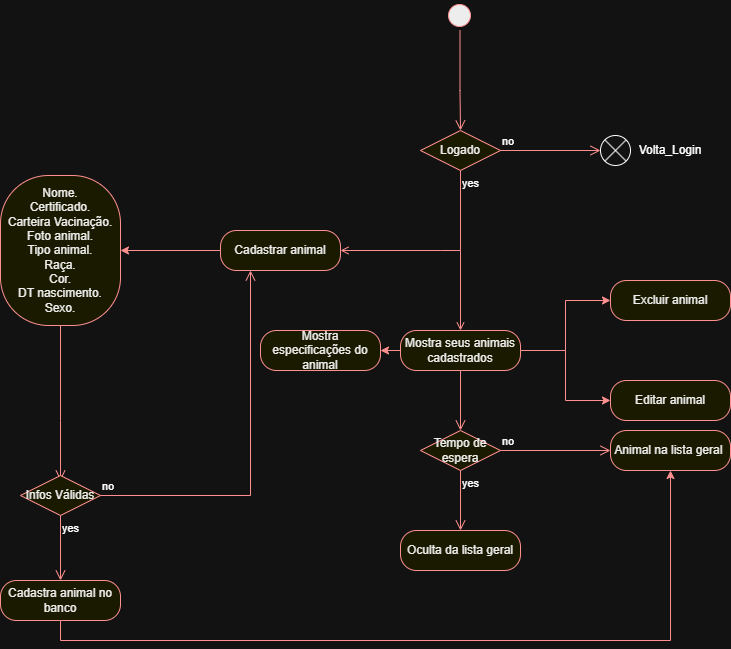

The diagram above was exported from draw.io. Its source (the exported page's mxGraphModel, read from the mxfile embedded in the PNG):
<mxGraphModel dx="2253" dy="777" grid="1" gridSize="10" guides="1" tooltips="1" connect="1" arrows="1" fold="1" page="1" pageScale="1" pageWidth="827" pageHeight="1169" math="0" shadow="0">
  <root>
    <mxCell id="0" />
    <mxCell id="1" parent="0" />
    <mxCell id="IXvolW-zOybBJdRUU7Os-1" parent="1" style="ellipse;html=1;shape=startState;fillColor=#000000;strokeColor=#ff0000;" value="" vertex="1">
      <mxGeometry height="30" width="30" x="384" y="110" as="geometry" />
    </mxCell>
    <mxCell id="IXvolW-zOybBJdRUU7Os-2" edge="1" parent="1" style="edgeStyle=orthogonalEdgeStyle;html=1;verticalAlign=bottom;endArrow=open;endSize=8;strokeColor=#ff0000;rounded=0;" value="">
      <mxGeometry relative="1" as="geometry">
        <Array as="points">
          <mxPoint x="399.5" y="200.03" />
        </Array>
        <mxPoint x="399.5" y="139.99662954709575" as="sourcePoint" />
        <mxPoint x="400" y="240" as="targetPoint" />
      </mxGeometry>
    </mxCell>
    <mxCell id="IXvolW-zOybBJdRUU7Os-3" parent="1" style="rhombus;whiteSpace=wrap;html=1;fontColor=#000000;fillColor=#ffffc0;strokeColor=#ff0000;" value="Logado" vertex="1">
      <mxGeometry height="40" width="80" x="360" y="240" as="geometry" />
    </mxCell>
    <mxCell id="IXvolW-zOybBJdRUU7Os-4" edge="1" parent="1" source="IXvolW-zOybBJdRUU7Os-3" style="edgeStyle=orthogonalEdgeStyle;html=1;align=left;verticalAlign=bottom;endArrow=open;endSize=8;strokeColor=#ff0000;rounded=0;" value="no">
      <mxGeometry relative="1" x="-1" as="geometry">
        <mxPoint x="540" y="260" as="targetPoint" />
      </mxGeometry>
    </mxCell>
    <mxCell id="IXvolW-zOybBJdRUU7Os-5" edge="1" parent="1" source="IXvolW-zOybBJdRUU7Os-3" style="edgeStyle=orthogonalEdgeStyle;html=1;align=left;verticalAlign=top;endArrow=none;endSize=8;strokeColor=#ff0000;rounded=0;endFill=0;" value="yes">
      <mxGeometry relative="1" x="-1" as="geometry">
        <Array as="points">
          <mxPoint x="400" y="360" />
        </Array>
        <mxPoint x="380" y="360" as="targetPoint" />
      </mxGeometry>
    </mxCell>
    <mxCell id="IXvolW-zOybBJdRUU7Os-6" parent="1" style="shape=sumEllipse;perimeter=ellipsePerimeter;html=1;backgroundOutline=1;" value="" vertex="1">
      <mxGeometry height="30" width="30" x="540" y="245" as="geometry" />
    </mxCell>
    <mxCell id="IXvolW-zOybBJdRUU7Os-7" parent="1" style="text;html=1;whiteSpace=wrap;strokeColor=none;fillColor=none;align=center;verticalAlign=middle;rounded=0;" value="Volta_Login" vertex="1">
      <mxGeometry height="30" width="60" x="580" y="245" as="geometry" />
    </mxCell>
    <mxCell id="IXvolW-zOybBJdRUU7Os-22" edge="1" parent="1" source="IXvolW-zOybBJdRUU7Os-8" style="edgeStyle=orthogonalEdgeStyle;rounded=0;orthogonalLoop=1;jettySize=auto;html=1;exitX=0;exitY=0.5;exitDx=0;exitDy=0;entryX=1;entryY=0.5;entryDx=0;entryDy=0;strokeColor=light-dark(#000000,#FF9090);" target="IXvolW-zOybBJdRUU7Os-20">
      <mxGeometry relative="1" as="geometry" />
    </mxCell>
    <mxCell id="T2CiJQR0HN0Bh1tbCLul-6" edge="1" parent="1" source="IXvolW-zOybBJdRUU7Os-8" style="edgeStyle=orthogonalEdgeStyle;rounded=0;orthogonalLoop=1;jettySize=auto;html=1;exitX=1;exitY=0.5;exitDx=0;exitDy=0;entryX=0;entryY=0.5;entryDx=0;entryDy=0;strokeColor=light-dark(#000000,#FF9090);" target="T2CiJQR0HN0Bh1tbCLul-4">
      <mxGeometry relative="1" as="geometry" />
    </mxCell>
    <mxCell id="T2CiJQR0HN0Bh1tbCLul-8" edge="1" parent="1" source="IXvolW-zOybBJdRUU7Os-8" style="edgeStyle=orthogonalEdgeStyle;rounded=0;orthogonalLoop=1;jettySize=auto;html=1;exitX=1;exitY=0.5;exitDx=0;exitDy=0;entryX=0;entryY=0.5;entryDx=0;entryDy=0;strokeColor=light-dark(#000000,#FF9090);" target="T2CiJQR0HN0Bh1tbCLul-7">
      <mxGeometry relative="1" as="geometry">
        <mxPoint x="510" y="430" as="targetPoint" />
      </mxGeometry>
    </mxCell>
    <mxCell id="Dllplk6-UMHLtlJHs1jX-1" edge="1" parent="1" source="IXvolW-zOybBJdRUU7Os-8" style="edgeStyle=orthogonalEdgeStyle;rounded=0;orthogonalLoop=1;jettySize=auto;html=1;exitX=0.5;exitY=0;exitDx=0;exitDy=0;endArrow=none;endFill=0;startArrow=open;startFill=0;strokeColor=light-dark(#000000,#FF9090);">
      <mxGeometry relative="1" as="geometry">
        <Array as="points">
          <mxPoint x="400" y="360" />
        </Array>
        <mxPoint x="380" y="360" as="targetPoint" />
      </mxGeometry>
    </mxCell>
    <mxCell id="IXvolW-zOybBJdRUU7Os-8" parent="1" style="rounded=1;whiteSpace=wrap;html=1;arcSize=40;fontColor=#000000;fillColor=#ffffc0;strokeColor=#ff0000;" value="Mostra seus animais cadastrados" vertex="1">
      <mxGeometry height="40" width="120" x="340" y="440" as="geometry" />
    </mxCell>
    <mxCell id="IXvolW-zOybBJdRUU7Os-9" edge="1" parent="1" source="IXvolW-zOybBJdRUU7Os-8" style="edgeStyle=orthogonalEdgeStyle;html=1;verticalAlign=bottom;endArrow=open;endSize=8;strokeColor=#ff0000;rounded=0;" value="">
      <mxGeometry relative="1" as="geometry">
        <mxPoint x="400" y="540" as="targetPoint" />
      </mxGeometry>
    </mxCell>
    <mxCell id="IXvolW-zOybBJdRUU7Os-13" parent="1" style="rhombus;whiteSpace=wrap;html=1;fontColor=#000000;fillColor=#ffffc0;strokeColor=#ff0000;" value="Tempo de espera" vertex="1">
      <mxGeometry height="40" width="80" x="360" y="540" as="geometry" />
    </mxCell>
    <mxCell id="IXvolW-zOybBJdRUU7Os-14" edge="1" parent="1" source="IXvolW-zOybBJdRUU7Os-13" style="edgeStyle=orthogonalEdgeStyle;html=1;align=left;verticalAlign=bottom;endArrow=open;endSize=8;strokeColor=#ff0000;rounded=0;entryX=0;entryY=0.5;entryDx=0;entryDy=0;" target="IXvolW-zOybBJdRUU7Os-16" value="no">
      <mxGeometry relative="1" x="-1" as="geometry">
        <mxPoint x="540" y="560" as="targetPoint" />
      </mxGeometry>
    </mxCell>
    <mxCell id="IXvolW-zOybBJdRUU7Os-15" edge="1" parent="1" source="IXvolW-zOybBJdRUU7Os-13" style="edgeStyle=orthogonalEdgeStyle;html=1;align=left;verticalAlign=top;endArrow=open;endSize=8;strokeColor=#ff0000;rounded=0;" value="yes">
      <mxGeometry relative="1" x="-1" as="geometry">
        <mxPoint x="400" y="640" as="targetPoint" />
      </mxGeometry>
    </mxCell>
    <mxCell id="IXvolW-zOybBJdRUU7Os-16" parent="1" style="rounded=1;whiteSpace=wrap;html=1;arcSize=40;fontColor=#000000;fillColor=#ffffc0;strokeColor=#ff0000;" value="Animal na lista geral&amp;nbsp;" vertex="1">
      <mxGeometry height="40" width="120" x="550" y="540" as="geometry" />
    </mxCell>
    <mxCell id="IXvolW-zOybBJdRUU7Os-18" parent="1" style="rounded=1;whiteSpace=wrap;html=1;arcSize=40;fontColor=#000000;fillColor=#ffffc0;strokeColor=#ff0000;" value="Oculta da lista geral" vertex="1">
      <mxGeometry height="40" width="120" x="340" y="640" as="geometry" />
    </mxCell>
    <mxCell id="IXvolW-zOybBJdRUU7Os-20" parent="1" style="rounded=1;whiteSpace=wrap;html=1;arcSize=40;fontColor=#000000;fillColor=#ffffc0;strokeColor=#ff0000;" value="Mostra especificações do animal" vertex="1">
      <mxGeometry height="40" width="120" x="200" y="440" as="geometry" />
    </mxCell>
    <mxCell id="T2CiJQR0HN0Bh1tbCLul-4" parent="1" style="rounded=1;whiteSpace=wrap;html=1;arcSize=40;fontColor=#000000;fillColor=#ffffc0;strokeColor=#ff0000;" value="Editar animal" vertex="1">
      <mxGeometry height="40" width="120" x="550" y="490" as="geometry" />
    </mxCell>
    <mxCell id="T2CiJQR0HN0Bh1tbCLul-7" parent="1" style="rounded=1;whiteSpace=wrap;html=1;arcSize=40;fontColor=#000000;fillColor=#ffffc0;strokeColor=#ff0000;" value="Excluir animal" vertex="1">
      <mxGeometry height="40" width="120" x="550" y="390" as="geometry" />
    </mxCell>
    <mxCell id="Dllplk6-UMHLtlJHs1jX-2" edge="1" parent="1" source="T2CiJQR0HN0Bh1tbCLul-11" style="edgeStyle=orthogonalEdgeStyle;rounded=0;orthogonalLoop=1;jettySize=auto;html=1;exitX=1;exitY=0.5;exitDx=0;exitDy=0;endArrow=none;endFill=0;startArrow=open;startFill=0;strokeColor=light-dark(#000000,#FF9090);">
      <mxGeometry relative="1" as="geometry">
        <mxPoint x="380" y="360" as="targetPoint" />
      </mxGeometry>
    </mxCell>
    <mxCell id="Dllplk6-UMHLtlJHs1jX-5" edge="1" parent="1" source="T2CiJQR0HN0Bh1tbCLul-11" style="edgeStyle=orthogonalEdgeStyle;rounded=0;orthogonalLoop=1;jettySize=auto;html=1;entryX=1;entryY=0.5;entryDx=0;entryDy=0;strokeColor=light-dark(#000000,#FF9090);" target="Dllplk6-UMHLtlJHs1jX-3">
      <mxGeometry relative="1" as="geometry" />
    </mxCell>
    <mxCell id="T2CiJQR0HN0Bh1tbCLul-11" parent="1" style="rounded=1;whiteSpace=wrap;html=1;arcSize=40;fontColor=#000000;fillColor=#ffffc0;strokeColor=#ff0000;" value="Cadastrar animal" vertex="1">
      <mxGeometry height="40" width="120" x="160" y="340" as="geometry" />
    </mxCell>
    <mxCell id="Dllplk6-UMHLtlJHs1jX-3" parent="1" style="rounded=1;whiteSpace=wrap;html=1;arcSize=40;fontColor=#000000;fillColor=#ffffc0;strokeColor=#ff0000;" value="Nome.&lt;div&gt;Certificado.&lt;/div&gt;&lt;div&gt;Carteira Vacinação.&lt;/div&gt;&lt;div&gt;Foto animal.&lt;/div&gt;&lt;div&gt;Tipo animal.&lt;/div&gt;&lt;div&gt;Raça.&lt;/div&gt;&lt;div&gt;Cor.&lt;/div&gt;&lt;div&gt;DT nascimento.&lt;/div&gt;&lt;div&gt;Sexo.&lt;/div&gt;" vertex="1">
      <mxGeometry height="150" width="120" x="-60" y="285" as="geometry" />
    </mxCell>
    <mxCell id="Dllplk6-UMHLtlJHs1jX-4" edge="1" parent="1" source="Dllplk6-UMHLtlJHs1jX-3" style="edgeStyle=orthogonalEdgeStyle;html=1;verticalAlign=bottom;endArrow=open;endSize=8;strokeColor=#ff0000;rounded=0;" value="">
      <mxGeometry relative="1" as="geometry">
        <Array as="points">
          <mxPoint y="530" />
          <mxPoint y="530" />
        </Array>
        <mxPoint y="590" as="targetPoint" />
      </mxGeometry>
    </mxCell>
    <mxCell id="IiIAfAtKUaTUf8NBx10N-1" parent="1" style="rhombus;whiteSpace=wrap;html=1;fontColor=#000000;fillColor=#ffffc0;strokeColor=#ff0000;" value="Infos Válidas" vertex="1">
      <mxGeometry height="40" width="80" x="-40" y="585" as="geometry" />
    </mxCell>
    <mxCell id="IiIAfAtKUaTUf8NBx10N-2" edge="1" parent="1" source="IiIAfAtKUaTUf8NBx10N-1" style="edgeStyle=orthogonalEdgeStyle;html=1;align=left;verticalAlign=bottom;endArrow=open;endSize=8;strokeColor=#ff0000;rounded=0;entryX=0.25;entryY=1;entryDx=0;entryDy=0;" target="T2CiJQR0HN0Bh1tbCLul-11" value="no">
      <mxGeometry relative="1" x="-1" as="geometry">
        <mxPoint x="140" y="605" as="targetPoint" />
      </mxGeometry>
    </mxCell>
    <mxCell id="IiIAfAtKUaTUf8NBx10N-3" edge="1" parent="1" source="IiIAfAtKUaTUf8NBx10N-1" style="edgeStyle=orthogonalEdgeStyle;html=1;align=left;verticalAlign=top;endArrow=open;endSize=8;strokeColor=#ff0000;rounded=0;entryX=0.5;entryY=0;entryDx=0;entryDy=0;" target="IiIAfAtKUaTUf8NBx10N-4" value="yes">
      <mxGeometry relative="1" x="-1" as="geometry">
        <mxPoint y="685" as="targetPoint" />
      </mxGeometry>
    </mxCell>
    <mxCell id="IiIAfAtKUaTUf8NBx10N-6" edge="1" parent="1" source="IiIAfAtKUaTUf8NBx10N-4" style="edgeStyle=orthogonalEdgeStyle;rounded=0;orthogonalLoop=1;jettySize=auto;html=1;exitX=0.5;exitY=1;exitDx=0;exitDy=0;entryX=0.5;entryY=1;entryDx=0;entryDy=0;strokeColor=light-dark(#000000,#FF9090);" target="IXvolW-zOybBJdRUU7Os-16">
      <mxGeometry relative="1" as="geometry" />
    </mxCell>
    <mxCell id="IiIAfAtKUaTUf8NBx10N-4" parent="1" style="rounded=1;whiteSpace=wrap;html=1;arcSize=40;fontColor=#000000;fillColor=#ffffc0;strokeColor=#ff0000;" value="Cadastra animal no banco" vertex="1">
      <mxGeometry height="40" width="120" x="-60" y="690" as="geometry" />
    </mxCell>
  </root>
</mxGraphModel>